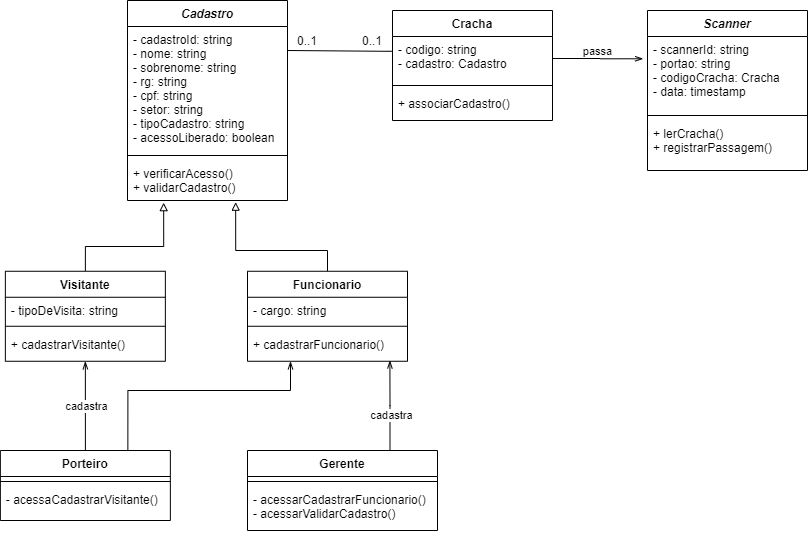

The diagram above was exported from draw.io. Its source (the exported page's mxGraphModel, read from the mxfile embedded in the PNG):
<mxGraphModel dx="1135" dy="703" grid="1" gridSize="10" guides="1" tooltips="1" connect="1" arrows="1" fold="1" page="1" pageScale="1" pageWidth="850" pageHeight="1100" background="#ffffff" math="0" shadow="0">
  <root>
    <mxCell id="0" />
    <mxCell id="1" parent="0" />
    <mxCell id="zx629oX6W0YqDjhWc_yP-32" style="edgeStyle=orthogonalEdgeStyle;rounded=0;orthogonalLoop=1;jettySize=auto;html=1;exitX=0.5;exitY=0;exitDx=0;exitDy=0;endArrow=block;endFill=0;entryX=0.676;entryY=1.042;entryDx=0;entryDy=0;entryPerimeter=0;" edge="1" parent="1" source="zx629oX6W0YqDjhWc_yP-5" target="zx629oX6W0YqDjhWc_yP-4">
      <mxGeometry relative="1" as="geometry">
        <mxPoint x="685.04" y="270" as="targetPoint" />
        <Array as="points">
          <mxPoint x="360" y="280" />
          <mxPoint x="268" y="280" />
        </Array>
      </mxGeometry>
    </mxCell>
    <mxCell id="zx629oX6W0YqDjhWc_yP-33" style="edgeStyle=orthogonalEdgeStyle;rounded=0;orthogonalLoop=1;jettySize=auto;html=1;exitX=0.5;exitY=0;exitDx=0;exitDy=0;endArrow=block;endFill=0;entryX=0.226;entryY=1.054;entryDx=0;entryDy=0;entryPerimeter=0;" edge="1" parent="1" source="zx629oX6W0YqDjhWc_yP-9" target="zx629oX6W0YqDjhWc_yP-4">
      <mxGeometry relative="1" as="geometry">
        <mxPoint x="20.019999999999868" y="239.9999999999999" as="targetPoint" />
        <Array as="points">
          <mxPoint x="118" y="276" />
          <mxPoint x="196" y="276" />
        </Array>
      </mxGeometry>
    </mxCell>
    <mxCell id="zx629oX6W0YqDjhWc_yP-38" style="edgeStyle=orthogonalEdgeStyle;rounded=0;orthogonalLoop=1;jettySize=auto;html=1;exitX=1;exitY=0.5;exitDx=0;exitDy=0;entryX=-0.027;entryY=0.301;entryDx=0;entryDy=0;endArrow=openThin;endFill=0;entryPerimeter=0;" edge="1" parent="1" source="zx629oX6W0YqDjhWc_yP-21" target="zx629oX6W0YqDjhWc_yP-25">
      <mxGeometry relative="1" as="geometry" />
    </mxCell>
    <mxCell id="zx629oX6W0YqDjhWc_yP-47" value="passa" style="edgeLabel;html=1;align=center;verticalAlign=middle;resizable=0;points=[];" vertex="1" connectable="0" parent="zx629oX6W0YqDjhWc_yP-38">
      <mxGeometry x="-0.2267" y="2" relative="1" as="geometry">
        <mxPoint x="9.83" y="-6" as="offset" />
      </mxGeometry>
    </mxCell>
    <mxCell id="zx629oX6W0YqDjhWc_yP-36" style="edgeStyle=orthogonalEdgeStyle;rounded=0;orthogonalLoop=1;jettySize=auto;html=1;endArrow=openThin;endFill=0;exitX=0.5;exitY=0;exitDx=0;exitDy=0;entryX=0.5;entryY=1;entryDx=0;entryDy=0;" edge="1" parent="1" source="zx629oX6W0YqDjhWc_yP-17" target="zx629oX6W0YqDjhWc_yP-9">
      <mxGeometry relative="1" as="geometry">
        <mxPoint x="100" y="561" as="sourcePoint" />
        <mxPoint x="140" y="450" as="targetPoint" />
        <Array as="points">
          <mxPoint x="118" y="391" />
          <mxPoint x="118" y="391" />
        </Array>
      </mxGeometry>
    </mxCell>
    <mxCell id="zx629oX6W0YqDjhWc_yP-49" value="cadastra" style="edgeLabel;html=1;align=center;verticalAlign=middle;resizable=0;points=[];" vertex="1" connectable="0" parent="zx629oX6W0YqDjhWc_yP-36">
      <mxGeometry x="0.2247" y="-1" relative="1" as="geometry">
        <mxPoint y="10.85" as="offset" />
      </mxGeometry>
    </mxCell>
    <mxCell id="zx629oX6W0YqDjhWc_yP-43" value="0..1" style="text;html=1;strokeColor=none;fillColor=none;align=center;verticalAlign=middle;whiteSpace=wrap;rounded=0;" vertex="1" parent="1">
      <mxGeometry x="320" y="60" width="40" height="20" as="geometry" />
    </mxCell>
    <mxCell id="zx629oX6W0YqDjhWc_yP-46" value="0..1" style="text;html=1;strokeColor=none;fillColor=none;align=center;verticalAlign=middle;whiteSpace=wrap;rounded=0;" vertex="1" parent="1">
      <mxGeometry x="385" y="60" width="40" height="20" as="geometry" />
    </mxCell>
    <mxCell id="zx629oX6W0YqDjhWc_yP-1" value="Cadastro" style="swimlane;fontStyle=3;align=center;verticalAlign=top;childLayout=stackLayout;horizontal=1;startSize=26;horizontalStack=0;resizeParent=1;resizeParentMax=0;resizeLast=0;collapsible=1;marginBottom=0;" vertex="1" parent="1">
      <mxGeometry x="160" y="30" width="160" height="200" as="geometry" />
    </mxCell>
    <mxCell id="zx629oX6W0YqDjhWc_yP-2" value="- cadastroId: string&#10;- nome: string&#10;- sobrenome: string&#10;- rg: string&#10;- cpf: string&#10;- setor: string&#10;- tipoCadastro: string&#10;- acessoLiberado: boolean" style="text;strokeColor=none;fillColor=none;align=left;verticalAlign=top;spacingLeft=4;spacingRight=4;overflow=hidden;rotatable=0;points=[[0,0.5],[1,0.5]];portConstraint=eastwest;" vertex="1" parent="zx629oX6W0YqDjhWc_yP-1">
      <mxGeometry y="26" width="160" height="124" as="geometry" />
    </mxCell>
    <mxCell id="zx629oX6W0YqDjhWc_yP-3" value="" style="line;strokeWidth=1;fillColor=none;align=left;verticalAlign=middle;spacingTop=-1;spacingLeft=3;spacingRight=3;rotatable=0;labelPosition=right;points=[];portConstraint=eastwest;" vertex="1" parent="zx629oX6W0YqDjhWc_yP-1">
      <mxGeometry y="150" width="160" height="10" as="geometry" />
    </mxCell>
    <mxCell id="zx629oX6W0YqDjhWc_yP-4" value="+ verificarAcesso()&#10;+ validarCadastro()" style="text;strokeColor=none;fillColor=none;align=left;verticalAlign=top;spacingLeft=4;spacingRight=4;overflow=hidden;rotatable=0;points=[[0,0.5],[1,0.5]];portConstraint=eastwest;" vertex="1" parent="zx629oX6W0YqDjhWc_yP-1">
      <mxGeometry y="160" width="160" height="40" as="geometry" />
    </mxCell>
    <mxCell id="zx629oX6W0YqDjhWc_yP-53" style="edgeStyle=orthogonalEdgeStyle;rounded=0;orthogonalLoop=1;jettySize=auto;html=1;entryX=0;entryY=1;entryDx=0;entryDy=0;endArrow=none;endFill=0;exitX=-0.004;exitY=0.336;exitDx=0;exitDy=0;exitPerimeter=0;" edge="1" parent="1" source="zx629oX6W0YqDjhWc_yP-21" target="zx629oX6W0YqDjhWc_yP-43">
      <mxGeometry relative="1" as="geometry">
        <mxPoint x="400" y="90" as="sourcePoint" />
        <Array as="points">
          <mxPoint x="420" y="81" />
        </Array>
      </mxGeometry>
    </mxCell>
    <mxCell id="zx629oX6W0YqDjhWc_yP-9" value="Visitante" style="swimlane;fontStyle=1;align=center;verticalAlign=top;childLayout=stackLayout;horizontal=1;startSize=26;horizontalStack=0;resizeParent=1;resizeParentMax=0;resizeLast=0;collapsible=1;marginBottom=0;" vertex="1" parent="1">
      <mxGeometry x="37.860000000000014" y="300.76" width="160" height="90" as="geometry" />
    </mxCell>
    <mxCell id="zx629oX6W0YqDjhWc_yP-10" value="- tipoDeVisita: string" style="text;strokeColor=none;fillColor=none;align=left;verticalAlign=top;spacingLeft=4;spacingRight=4;overflow=hidden;rotatable=0;points=[[0,0.5],[1,0.5]];portConstraint=eastwest;" vertex="1" parent="zx629oX6W0YqDjhWc_yP-9">
      <mxGeometry y="26" width="160" height="24" as="geometry" />
    </mxCell>
    <mxCell id="zx629oX6W0YqDjhWc_yP-11" value="" style="line;strokeWidth=1;fillColor=none;align=left;verticalAlign=middle;spacingTop=-1;spacingLeft=3;spacingRight=3;rotatable=0;labelPosition=right;points=[];portConstraint=eastwest;" vertex="1" parent="zx629oX6W0YqDjhWc_yP-9">
      <mxGeometry y="50" width="160" height="10" as="geometry" />
    </mxCell>
    <mxCell id="zx629oX6W0YqDjhWc_yP-12" value="+ cadastrarVisitante()" style="text;strokeColor=none;fillColor=none;align=left;verticalAlign=top;spacingLeft=4;spacingRight=4;overflow=hidden;rotatable=0;points=[[0,0.5],[1,0.5]];portConstraint=eastwest;" vertex="1" parent="zx629oX6W0YqDjhWc_yP-9">
      <mxGeometry y="60" width="160" height="30" as="geometry" />
    </mxCell>
    <mxCell id="zx629oX6W0YqDjhWc_yP-58" style="edgeStyle=orthogonalEdgeStyle;rounded=0;orthogonalLoop=1;jettySize=auto;html=1;exitX=0.75;exitY=0;exitDx=0;exitDy=0;endArrow=openThin;endFill=0;" edge="1" parent="1" source="zx629oX6W0YqDjhWc_yP-17" target="zx629oX6W0YqDjhWc_yP-8">
      <mxGeometry relative="1" as="geometry">
        <mxPoint x="323" y="394" as="targetPoint" />
        <Array as="points">
          <mxPoint x="160" y="420" />
          <mxPoint x="323" y="420" />
        </Array>
      </mxGeometry>
    </mxCell>
    <mxCell id="zx629oX6W0YqDjhWc_yP-20" value="Cracha" style="swimlane;fontStyle=1;align=center;verticalAlign=top;childLayout=stackLayout;horizontal=1;startSize=26;horizontalStack=0;resizeParent=1;resizeParentMax=0;resizeLast=0;collapsible=1;marginBottom=0;" vertex="1" parent="1">
      <mxGeometry x="425" y="40" width="160" height="110" as="geometry" />
    </mxCell>
    <mxCell id="zx629oX6W0YqDjhWc_yP-21" value="- codigo: string&#10;- cadastro: Cadastro" style="text;strokeColor=none;fillColor=none;align=left;verticalAlign=top;spacingLeft=4;spacingRight=4;overflow=hidden;rotatable=0;points=[[0,0.5],[1,0.5]];portConstraint=eastwest;" vertex="1" parent="zx629oX6W0YqDjhWc_yP-20">
      <mxGeometry y="26" width="160" height="44" as="geometry" />
    </mxCell>
    <mxCell id="zx629oX6W0YqDjhWc_yP-22" value="" style="line;strokeWidth=1;fillColor=none;align=left;verticalAlign=middle;spacingTop=-1;spacingLeft=3;spacingRight=3;rotatable=0;labelPosition=right;points=[];portConstraint=eastwest;" vertex="1" parent="zx629oX6W0YqDjhWc_yP-20">
      <mxGeometry y="70" width="160" height="10" as="geometry" />
    </mxCell>
    <mxCell id="zx629oX6W0YqDjhWc_yP-23" value="+ associarCadastro()" style="text;strokeColor=none;fillColor=none;align=left;verticalAlign=top;spacingLeft=4;spacingRight=4;overflow=hidden;rotatable=0;points=[[0,0.5],[1,0.5]];portConstraint=eastwest;" vertex="1" parent="zx629oX6W0YqDjhWc_yP-20">
      <mxGeometry y="80" width="160" height="30" as="geometry" />
    </mxCell>
    <mxCell id="zx629oX6W0YqDjhWc_yP-24" value="Scanner" style="swimlane;fontStyle=3;align=center;verticalAlign=top;childLayout=stackLayout;horizontal=1;startSize=26;horizontalStack=0;resizeParent=1;resizeParentMax=0;resizeLast=0;collapsible=1;marginBottom=0;" vertex="1" parent="1">
      <mxGeometry x="680" y="40" width="160" height="160" as="geometry" />
    </mxCell>
    <mxCell id="zx629oX6W0YqDjhWc_yP-25" value="- scannerId: string&#10;- portao: string&#10;- codigoCracha: Cracha&#10;- data: timestamp" style="text;strokeColor=none;fillColor=none;align=left;verticalAlign=top;spacingLeft=4;spacingRight=4;overflow=hidden;rotatable=0;points=[[0,0.5],[1,0.5]];portConstraint=eastwest;" vertex="1" parent="zx629oX6W0YqDjhWc_yP-24">
      <mxGeometry y="26" width="160" height="74" as="geometry" />
    </mxCell>
    <mxCell id="zx629oX6W0YqDjhWc_yP-26" value="" style="line;strokeWidth=1;fillColor=none;align=left;verticalAlign=middle;spacingTop=-1;spacingLeft=3;spacingRight=3;rotatable=0;labelPosition=right;points=[];portConstraint=eastwest;" vertex="1" parent="zx629oX6W0YqDjhWc_yP-24">
      <mxGeometry y="100" width="160" height="10" as="geometry" />
    </mxCell>
    <mxCell id="zx629oX6W0YqDjhWc_yP-27" value="+ lerCracha()&#10;+ registrarPassagem()" style="text;strokeColor=none;fillColor=none;align=left;verticalAlign=top;spacingLeft=4;spacingRight=4;overflow=hidden;rotatable=0;points=[[0,0.5],[1,0.5]];portConstraint=eastwest;" vertex="1" parent="zx629oX6W0YqDjhWc_yP-24">
      <mxGeometry y="110" width="160" height="50" as="geometry" />
    </mxCell>
    <mxCell id="zx629oX6W0YqDjhWc_yP-17" value="Porteiro" style="swimlane;fontStyle=1;align=center;verticalAlign=top;childLayout=stackLayout;horizontal=1;startSize=26;horizontalStack=0;resizeParent=1;resizeParentMax=0;resizeLast=0;collapsible=1;marginBottom=0;" vertex="1" parent="1">
      <mxGeometry x="32.86" y="480" width="170" height="70" as="geometry" />
    </mxCell>
    <mxCell id="zx629oX6W0YqDjhWc_yP-18" value="" style="line;strokeWidth=1;fillColor=none;align=left;verticalAlign=middle;spacingTop=-1;spacingLeft=3;spacingRight=3;rotatable=0;labelPosition=right;points=[];portConstraint=eastwest;" vertex="1" parent="zx629oX6W0YqDjhWc_yP-17">
      <mxGeometry y="26" width="170" height="10" as="geometry" />
    </mxCell>
    <mxCell id="zx629oX6W0YqDjhWc_yP-19" value="- acessaCadastrarVisitante()" style="text;strokeColor=none;fillColor=none;align=left;verticalAlign=top;spacingLeft=4;spacingRight=4;overflow=hidden;rotatable=0;points=[[0,0.5],[1,0.5]];portConstraint=eastwest;" vertex="1" parent="zx629oX6W0YqDjhWc_yP-17">
      <mxGeometry y="36" width="170" height="34" as="geometry" />
    </mxCell>
    <mxCell id="zx629oX6W0YqDjhWc_yP-5" value="Funcionario" style="swimlane;fontStyle=1;align=center;verticalAlign=top;childLayout=stackLayout;horizontal=1;startSize=26;horizontalStack=0;resizeParent=1;resizeParentMax=0;resizeLast=0;collapsible=1;marginBottom=0;" vertex="1" parent="1">
      <mxGeometry x="280" y="300.76" width="160" height="90" as="geometry" />
    </mxCell>
    <mxCell id="zx629oX6W0YqDjhWc_yP-6" value="- cargo: string" style="text;strokeColor=none;fillColor=none;align=left;verticalAlign=top;spacingLeft=4;spacingRight=4;overflow=hidden;rotatable=0;points=[[0,0.5],[1,0.5]];portConstraint=eastwest;" vertex="1" parent="zx629oX6W0YqDjhWc_yP-5">
      <mxGeometry y="26" width="160" height="24" as="geometry" />
    </mxCell>
    <mxCell id="zx629oX6W0YqDjhWc_yP-7" value="" style="line;strokeWidth=1;fillColor=none;align=left;verticalAlign=middle;spacingTop=-1;spacingLeft=3;spacingRight=3;rotatable=0;labelPosition=right;points=[];portConstraint=eastwest;" vertex="1" parent="zx629oX6W0YqDjhWc_yP-5">
      <mxGeometry y="50" width="160" height="10" as="geometry" />
    </mxCell>
    <mxCell id="zx629oX6W0YqDjhWc_yP-8" value="+ cadastrarFuncionario()" style="text;strokeColor=none;fillColor=none;align=left;verticalAlign=top;spacingLeft=4;spacingRight=4;overflow=hidden;rotatable=0;points=[[0,0.5],[1,0.5]];portConstraint=eastwest;" vertex="1" parent="zx629oX6W0YqDjhWc_yP-5">
      <mxGeometry y="60" width="160" height="30" as="geometry" />
    </mxCell>
    <mxCell id="zx629oX6W0YqDjhWc_yP-59" style="edgeStyle=orthogonalEdgeStyle;rounded=0;orthogonalLoop=1;jettySize=auto;html=1;exitX=0.75;exitY=0;exitDx=0;exitDy=0;entryX=0.89;entryY=0.975;entryDx=0;entryDy=0;entryPerimeter=0;endArrow=openThin;endFill=0;" edge="1" parent="1" source="zx629oX6W0YqDjhWc_yP-13" target="zx629oX6W0YqDjhWc_yP-8">
      <mxGeometry relative="1" as="geometry">
        <Array as="points">
          <mxPoint x="422" y="435" />
          <mxPoint x="422" y="435" />
        </Array>
      </mxGeometry>
    </mxCell>
    <mxCell id="zx629oX6W0YqDjhWc_yP-60" value="cadastra" style="edgeLabel;html=1;align=center;verticalAlign=middle;resizable=0;points=[];" vertex="1" connectable="0" parent="zx629oX6W0YqDjhWc_yP-59">
      <mxGeometry x="-0.2002" y="-1" relative="1" as="geometry">
        <mxPoint as="offset" />
      </mxGeometry>
    </mxCell>
    <mxCell id="zx629oX6W0YqDjhWc_yP-13" value="Gerente" style="swimlane;fontStyle=1;align=center;verticalAlign=top;childLayout=stackLayout;horizontal=1;startSize=26;horizontalStack=0;resizeParent=1;resizeParentMax=0;resizeLast=0;collapsible=1;marginBottom=0;" vertex="1" parent="1">
      <mxGeometry x="280" y="480" width="190" height="80" as="geometry" />
    </mxCell>
    <mxCell id="zx629oX6W0YqDjhWc_yP-15" value="" style="line;strokeWidth=1;fillColor=none;align=left;verticalAlign=middle;spacingTop=-1;spacingLeft=3;spacingRight=3;rotatable=0;labelPosition=right;points=[];portConstraint=eastwest;" vertex="1" parent="zx629oX6W0YqDjhWc_yP-13">
      <mxGeometry y="26" width="190" height="10" as="geometry" />
    </mxCell>
    <mxCell id="zx629oX6W0YqDjhWc_yP-16" value="- acessarCadastrarFuncionario()&#10;- acessarValidarCadastro()" style="text;strokeColor=none;fillColor=none;align=left;verticalAlign=top;spacingLeft=4;spacingRight=4;overflow=hidden;rotatable=0;points=[[0,0.5],[1,0.5]];portConstraint=eastwest;" vertex="1" parent="zx629oX6W0YqDjhWc_yP-13">
      <mxGeometry y="36" width="190" height="44" as="geometry" />
    </mxCell>
  </root>
</mxGraphModel>